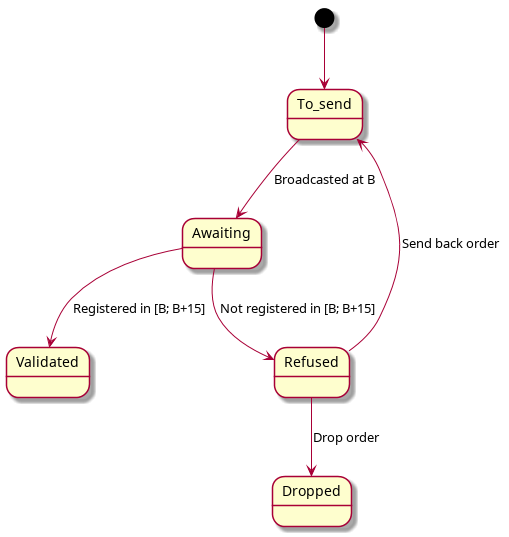

The diagram above was rendered by PlantUML. Its source (embedded in the PNG):
@startuml

[*] --> To_send
To_send --> Awaiting : Broadcasted at B
Awaiting --> Validated : Registered in [B; B+15]
Awaiting --> Refused : Not registered in [B; B+15]
Refused --> To_send : Send back order
Refused --> Dropped : Drop order

@enduml